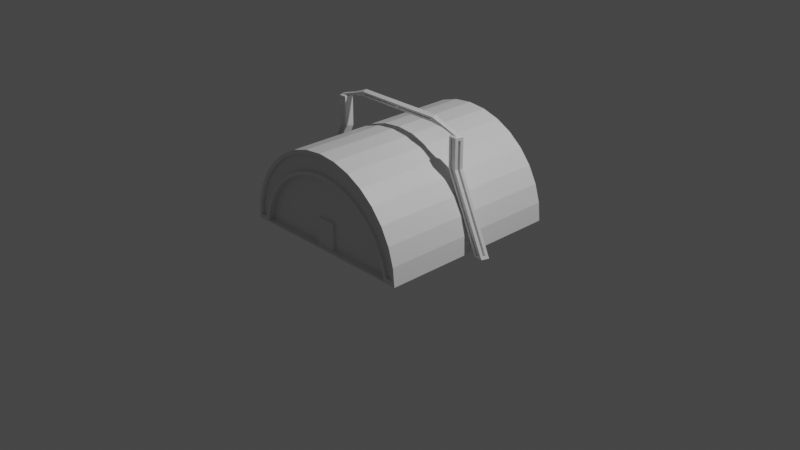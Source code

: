 # Source: military1.blend  (saved by Blender 2.92.15; exported with 4.5.12 LTS)
import bpy
from mathutils import Matrix  # noqa: F401  (used for matrix-valued properties, if any)

bpy.ops.wm.read_factory_settings(use_empty=True)
scene = bpy.context.scene
scene.name = 'Scene'

# ---- collections
col_collection = bpy.data.collections.new('Collection'); scene.collection.children.link(col_collection)

# ---- materials (node trees are filled in below, after node groups)
mat_material = bpy.data.materials.new('Material')
mat_material.alpha_threshold = 0.0
mat_material.use_transparent_shadow = False
mat_material.line_color = (0.0, 0.0, 0.0, 1.0)
mat_gloiw = bpy.data.materials.new('gloiw')
mat_gloiw.use_transparent_shadow = False
mat_material_001 = bpy.data.materials.new('Material.001')
mat_material_001.use_transparent_shadow = False

# ---- material node trees
mat_material.use_nodes = True; mat_material.node_tree.nodes.clear()
_N = mat_material.node_tree.nodes; _L = mat_material.node_tree.links
n0 = _N.new('ShaderNodeOutputMaterial'); n0.name = 'Material Output'; n0.location = (300, 300)
n1 = _N.new('ShaderNodeBsdfPrincipled'); n1.name = 'Principled BSDF'; n1.location = (10, 300)
n1.distribution = 'GGX'
n1.subsurface_method = 'BURLEY'
n1.inputs[2].default_value = 0.4
n1.inputs[3].default_value = 1.45
n1.inputs[27].default_value = (0.0, 0.0, 0.0, 1.0)
n1.inputs[28].default_value = 1.0
_L.new(n1.outputs[0], n0.inputs[0])
n0.is_active_output = True
mat_gloiw.use_nodes = True; mat_gloiw.node_tree.nodes.clear()
_N = mat_gloiw.node_tree.nodes; _L = mat_gloiw.node_tree.links
n0 = _N.new('ShaderNodeBsdfPrincipled'); n0.name = 'Principled BSDF'; n0.location = (10, 300)
n0.distribution = 'GGX'
n0.subsurface_method = 'BURLEY'
n0.inputs[3].default_value = 1.45
n0.inputs[27].default_value = (0.0, 0.0, 0.0, 1.0)
n0.inputs[28].default_value = 1.0
n1 = _N.new('ShaderNodeOutputMaterial'); n1.name = 'Material Output'; n1.location = (300, 300)
_L.new(n0.outputs[0], n1.inputs[0])
n1.is_active_output = True
mat_material_001.use_nodes = True; mat_material_001.node_tree.nodes.clear()
_N = mat_material_001.node_tree.nodes; _L = mat_material_001.node_tree.links
n0 = _N.new('ShaderNodeBsdfPrincipled'); n0.name = 'Principled BSDF'; n0.location = (10, 300)
n0.distribution = 'GGX'
n0.subsurface_method = 'BURLEY'
n0.inputs[3].default_value = 1.45
n0.inputs[27].default_value = (0.0, 0.0, 0.0, 1.0)
n0.inputs[28].default_value = 1.0
n1 = _N.new('ShaderNodeOutputMaterial'); n1.name = 'Material Output'; n1.location = (300, 300)
_L.new(n0.outputs[0], n1.inputs[0])
n1.is_active_output = True

# ---- world
world_world = bpy.data.worlds.new('World'); scene.world = world_world
world_world.use_nodes = True; world_world.node_tree.nodes.clear()
_N = world_world.node_tree.nodes; _L = world_world.node_tree.links
n0 = _N.new('ShaderNodeOutputWorld'); n0.name = 'World Output'; n0.location = (300, 300)
n1 = _N.new('ShaderNodeBackground'); n1.name = 'Background'; n1.location = (10, 300)
n1.inputs[0].default_value = (0.05088, 0.05088, 0.05088, 1.0)
_L.new(n1.outputs[0], n0.inputs[0])
n0.is_active_output = True
world_world.color = (0.05088, 0.05088, 0.05088)
world_world.use_sun_shadow = False
world_world.sun_shadow_jitter_overblur = 0.0

# ---- cameras
cam_camera = bpy.data.cameras.new('Camera')
cam_camera.clip_end = 100.0
cam_camera.ortho_scale = 7.314

# ---- lights
light_light = bpy.data.lights.new('Light', 'POINT')
light_light.transmission_factor = 0.0
light_light.energy = 1000.0
light_light.shadow_soft_size = 0.1
light_light.shadow_maximum_resolution = 0.006
light_light.use_absolute_resolution = True

# ---- meshes
me_cylinder = bpy.data.meshes.new('Cylinder')
me_cylinder.from_pydata([(0.9579, -0.04267, -1.0), (1.0, 7.55e-08, 1.0), (0.8851, -0.05787, -1.0), (0.9808, -0.1951, 1.0), (0.8337, -0.2272, -1.0), (0.9239, -0.3827, 1.0), (0.7503, -0.3832, -1.0), (0.8315, -0.5556, 1.0), (0.6381, -0.5199, -1.0), (0.7071, -0.7071, 1.0), (0.5014, -0.6321, -1.0), (0.5556, -0.8315, 1.0), (0.3453, -0.7155, -1.0), (0.3827, -0.9239, 1.0), (0.1761, -0.7669, -1.0), (0.1951, -0.9808, 1.0), (-2.979e-07, -0.7842, -1.0), (-3.258e-07, -1.0, 1.0), (-0.1761, -0.7669, -1.0), (-0.1951, -0.9808, 1.0), (-0.3453, -0.7155, -1.0), (-0.3827, -0.9239, 1.0), (-0.5014, -0.6321, -1.0), (-0.5556, -0.8315, 1.0), (-0.6381, -0.5199, -1.0), (-0.7071, -0.7071, 1.0), (-0.7503, -0.3832, -1.0), (-0.8315, -0.5556, 1.0), (-0.8337, -0.2272, -1.0), (-0.9239, -0.3827, 1.0), (-0.8851, -0.05787, -1.0), (-0.9808, -0.1951, 1.0), (-0.9579, -0.04266, -1.0), (-1.0, 9.656e-07, 1.0), (0.9436, -0.1877, -1.0), (0.8858, -0.05074, -1.0), (0.8889, -0.3682, -1.0), (0.8, -0.5345, -1.0), (0.6803, -0.6803, -1.0), (0.5345, -0.8, -1.0), (0.3682, -0.8889, -1.0), (0.1877, -0.9436, -1.0), (-3.142e-07, -0.9621, -1.0), (-0.1877, -0.9436, -1.0), (-0.3682, -0.8889, -1.0), (-0.5345, -0.8, -1.0), (-0.6803, -0.6803, -1.0), (-0.8, -0.5345, -1.0), (-0.8889, -0.3682, -1.0), (-0.9436, -0.1877, -1.0), (0.8512, -0.01666, -0.9316), (-0.8858, -0.05074, -1.0), (-0.8512, -0.01666, -0.9316), (0.8479, -0.05048, -0.9316), (0.7987, -0.2127, -0.9316), (0.7188, -0.3621, -0.9316), (0.6113, -0.4931, -0.9316), (0.4803, -0.6006, -0.9316), (0.3308, -0.6805, -0.9316), (0.1687, -0.7297, -0.9316), (-2.853e-07, -0.7463, -0.9316), (-0.1687, -0.7297, -0.9316), (-0.3308, -0.6805, -0.9316), (-0.4803, -0.6006, -0.9316), (-0.6113, -0.4931, -0.9316), (-0.7188, -0.3621, -0.9316), (-0.7987, -0.2127, -0.9316), (-0.8479, -0.05048, -0.9316), (0.9808, -0.1951, -1.0), (1.0, 7.55e-08, -1.0), (0.9239, -0.3827, -1.0), (0.8315, -0.5556, -1.0), (0.7071, -0.7071, -1.0), (0.5556, -0.8315, -1.0), (0.3827, -0.9239, -1.0), (0.1951, -0.9808, -1.0), (-3.258e-07, -1.0, -1.0), (-0.1951, -0.9808, -1.0), (-0.3827, -0.9239, -1.0), (-0.5556, -0.8315, -1.0), (-0.7071, -0.7071, -1.0), (-0.8315, -0.5556, -1.0), (-0.9239, -0.3827, -1.0), (-0.9808, -0.1951, -1.0), (0.8512, -0.01666, -1.0), (-1.0, 9.656e-07, -1.0), (0.8479, -0.05048, -1.0), (0.7987, -0.2127, -1.0), (0.7188, -0.3621, -1.0), (0.6113, -0.4931, -1.0), (0.4803, -0.6006, -1.0), (0.3308, -0.6805, -1.0), (0.1687, -0.7297, -1.0), (-2.843e-07, -0.7463, -1.0), (-0.1687, -0.7297, -1.0), (-0.3308, -0.6805, -1.0), (-0.4803, -0.6006, -1.0), (-0.6113, -0.4931, -1.0), (-0.7188, -0.3621, -1.0), (-0.7987, -0.2127, -1.0), (-0.8479, -0.05048, -1.0), (-0.8512, -0.01666, -1.0), (0.9436, -0.1877, -0.9701), (0.8851, -0.05787, -0.9701), (0.8889, -0.3682, -0.9701), (0.8337, -0.2272, -0.9701), (0.8, -0.5345, -0.9701), (0.7503, -0.3832, -0.9701), (0.6803, -0.6803, -0.9701), (0.6381, -0.5199, -0.9701), (0.5345, -0.8, -0.9701), (0.5014, -0.6321, -0.9701), (0.3682, -0.8889, -0.9701), (0.3453, -0.7155, -0.9701), (0.1877, -0.9436, -0.9701), (0.1761, -0.7669, -0.9701), (-3.142e-07, -0.9621, -0.9701), (-2.979e-07, -0.7842, -0.9701), (-0.1877, -0.9436, -0.9701), (-0.1761, -0.7669, -0.9701), (-0.3682, -0.8889, -0.9701), (-0.3453, -0.7155, -0.9701), (-0.5345, -0.8, -0.9701), (-0.5014, -0.6321, -0.9701), (-0.6803, -0.6803, -0.9701), (-0.6381, -0.5199, -0.9701), (-0.8, -0.5345, -0.9701), (-0.7503, -0.3832, -0.9701), (-0.8889, -0.3682, -0.9701), (-0.8337, -0.2272, -0.9701), (-0.9436, -0.1877, -0.9701), (-0.8851, -0.05787, -0.9701), (0.9579, -0.04267, -0.9701), (-0.9579, -0.04266, -0.9701), (0.8858, -0.05074, -0.9701), (-0.8858, -0.05074, -0.9701)], [], [(69, 1, 3, 68), (68, 3, 5, 70), (70, 5, 7, 71), (71, 7, 9, 72), (72, 9, 11, 73), (73, 11, 13, 74), (74, 13, 15, 75), (75, 15, 17, 76), (76, 17, 19, 77), (77, 19, 21, 78), (78, 21, 23, 79), (79, 23, 25, 80), (80, 25, 27, 81), (81, 27, 29, 82), (82, 29, 31, 83), (83, 31, 33, 85), (92, 93, 60, 59), (3, 1, 33, 31, 29, 27, 25, 23, 21, 19, 17, 15, 13, 11, 9, 7, 5), (18, 16, 117, 119), (44, 45, 122, 120), (16, 14, 115, 117), (43, 44, 120, 118), (14, 12, 113, 115), (42, 43, 118, 116), (12, 10, 111, 113), (41, 42, 116, 114), (10, 8, 109, 111), (32, 51, 135, 133), (40, 41, 114, 112), (8, 6, 107, 109), (35, 0, 132, 134), (39, 40, 112, 110), (6, 4, 105, 107), (51, 30, 131, 135), (84, 101, 85, 69), (50, 53, 54, 55, 56, 57, 58, 59, 60, 61, 62, 63, 64, 65, 66, 67, 52), (84, 86, 53, 50), (100, 101, 52, 67), (93, 94, 61, 60), (86, 87, 54, 53), (94, 95, 62, 61), (87, 88, 55, 54), (95, 96, 63, 62), (88, 89, 56, 55), (96, 97, 64, 63), (89, 90, 57, 56), (97, 98, 65, 64), (90, 91, 58, 57), (98, 99, 66, 65), (91, 92, 59, 58), (101, 84, 50, 52), (99, 100, 67, 66), (34, 0, 69, 68), (36, 34, 68, 70), (37, 36, 70, 71), (38, 37, 71, 72), (39, 38, 72, 73), (40, 39, 73, 74), (41, 40, 74, 75), (42, 41, 75, 76), (43, 42, 76, 77), (44, 43, 77, 78), (45, 44, 78, 79), (46, 45, 79, 80), (47, 46, 80, 81), (48, 47, 81, 82), (49, 48, 82, 83), (32, 49, 83, 85), (35, 2, 86, 84), (2, 4, 87, 86), (4, 6, 88, 87), (6, 8, 89, 88), (8, 10, 90, 89), (10, 12, 91, 90), (12, 14, 92, 91), (14, 16, 93, 92), (16, 18, 94, 93), (18, 20, 95, 94), (20, 22, 96, 95), (22, 24, 97, 96), (24, 26, 98, 97), (26, 28, 99, 98), (28, 30, 100, 99), (30, 51, 101, 100), (0, 35, 84, 69), (51, 32, 85, 101), (103, 134, 132, 102), (105, 103, 102, 104), (107, 105, 104, 106), (109, 107, 106, 108), (111, 109, 108, 110), (113, 111, 110, 112), (115, 113, 112, 114), (117, 115, 114, 116), (119, 117, 116, 118), (121, 119, 118, 120), (123, 121, 120, 122), (125, 123, 122, 124), (127, 125, 124, 126), (129, 127, 126, 128), (131, 129, 128, 130), (135, 131, 130, 133), (45, 46, 124, 122), (20, 18, 119, 121), (46, 47, 126, 124), (22, 20, 121, 123), (47, 48, 128, 126), (0, 34, 102, 132), (24, 22, 123, 125), (48, 49, 130, 128), (34, 36, 104, 102), (26, 24, 125, 127), (49, 32, 133, 130), (36, 37, 106, 104), (28, 26, 127, 129), (2, 35, 134, 103), (37, 38, 108, 106), (30, 28, 129, 131), (4, 2, 103, 105), (38, 39, 110, 108)])
me_cylinder.polygons.foreach_set('material_index', [0, 0, 0, 0, 0, 0, 0, 0, 0, 0, 0, 0, 0, 0, 0, 0, 0, 0, 0, 0, 0, 0, 0, 0, 0, 0, 0, 0, 0, 0, 0, 0, 0, 0, 0, 0, 0, 0, 0, 0, 0, 0, 0, 0, 0, 0, 0, 0, 0, 0, 0, 0, 0, 0, 0, 0, 0, 0, 0, 0, 0, 0, 0, 0, 0, 0, 0, 0, 0, 0, 0, 0, 0, 0, 0, 0, 0, 0, 0, 0, 0, 0, 0, 0, 0, 0, 1, 1, 1, 1, 1, 1, 1, 1, 1, 1, 1, 1, 1, 1, 1, 1, 0, 0, 0, 0, 0, 0, 0, 0, 0, 0, 0, 0, 0, 0, 0, 0, 0, 0])
_uv = me_cylinder.uv_layers.new(name='UVMap')
_uv.uv.foreach_set('vector', [0.7577, 0.3207, 0.7577, 1.321, 0.6601, 1.321, 0.6601, 0.3207, 0.6601, 0.3207, 0.6601, 1.321, 0.5663, 1.321, 0.5663, 0.3207, 0.5663, 0.3207, 0.5663, 1.321, 0.4799, 1.321, 0.4799, 0.3207, 0.4799, 0.3207, 0.4799, 1.321, 0.4041, 1.321, 0.4041, 0.3207, 0.8536, 0.3207, 0.8536, 1.321, 0.7778, 1.321, 0.7778, 0.3207, 0.7778, 0.3207, 0.7778, 1.321, 0.6913, 1.321, 0.6913, 0.3207, 0.6913, 0.3207, 0.6913, 1.321, 0.5975, 1.321, 0.5975, 0.3207, 0.5975, 0.3207, 0.5975, 1.321, 0.5, 1.321, 0.5, 0.3207, 0.5, 0.3207, 0.5, 1.321, 0.4025, 1.321, 0.4025, 0.3207, 0.4025, 0.3207, 0.4025, 1.321, 0.3087, 1.321, 0.3087, 0.3207, 0.3087, 0.3207, 0.3087, 1.321, 0.2222, 1.321, 0.2222, 0.3207, 0.2222, 0.3207, 0.2222, 1.321, 0.1464, 1.321, 0.1464, 0.3207, 0.4041, 0.3207, 0.4041, 1.321, 0.4799, 1.321, 0.4799, 0.3207, 0.4799, 0.3207, 0.4799, 1.321, 0.5663, 1.321, 0.5663, 0.3207, 0.5663, 0.3207, 0.5663, 1.321, 0.6601, 1.321, 0.6601, 0.3207, 0.6601, 0.3207, 0.6601, 1.321, 0.7577, 1.321, 0.7577, 0.3207, 0.5843, 0.3207, 0.5, 0.3207, 0.5, 0.3549, 0.5843, 0.3549, 0.9904, 0.6601, 1.0, 0.7577, 8.941e-08, 0.7577, 0.009607, 0.6601, 0.03806, 0.5663, 0.08427, 0.4799, 0.1464, 0.4041, 0.2222, 0.3419, 0.3087, 0.2957, 0.4025, 0.2673, 0.5, 0.2577, 0.5975, 0.2673, 0.6913, 0.2957, 0.7778, 0.3419, 0.8536, 0.4041, 0.9157, 0.4799, 0.9619, 0.5663, 0.412, 0.3742, 0.5, 0.3656, 0.5, 0.3656, 0.412, 0.3742, 0.3159, 0.3132, 0.2327, 0.3577, 0.2327, 0.3577, 0.3159, 0.3132, 0.5, 0.3656, 0.588, 0.3742, 0.588, 0.3742, 0.5, 0.3656, 0.4062, 0.2859, 0.3159, 0.3132, 0.3159, 0.3132, 0.4062, 0.2859, 0.588, 0.3742, 0.6727, 0.3999, 0.6727, 0.3999, 0.588, 0.3742, 0.5, 0.2766, 0.4062, 0.2859, 0.4062, 0.2859, 0.5, 0.2766, 0.6727, 0.3999, 0.7507, 0.4416, 0.7507, 0.4416, 0.6727, 0.3999, 0.5938, 0.2859, 0.5, 0.2766, 0.5, 0.2766, 0.5938, 0.2859, 0.7507, 0.4416, 0.819, 0.4977, 0.819, 0.4977, 0.7507, 0.4416, 0.02105, 0.7363, 0.05712, 0.7323, 0.05712, 0.7323, 0.02105, 0.7363, 0.6841, 0.3132, 0.5938, 0.2859, 0.5938, 0.2859, 0.6841, 0.3132, 0.819, 0.4977, 0.8752, 0.5661, 0.8752, 0.5661, 0.819, 0.4977, 0.9429, 0.7323, 0.979, 0.7363, 0.979, 0.7363, 0.9429, 0.7323, 0.7673, 0.3577, 0.6841, 0.3132, 0.6841, 0.3132, 0.7673, 0.3577, 0.8752, 0.5661, 0.9169, 0.6441, 0.9169, 0.6441, 0.8752, 0.5661, 0.05712, 0.7323, 0.05747, 0.7287, 0.05747, 0.7287, 0.05712, 0.7323, 0.9256, 0.7493, 0.07439, 0.7493, 8.941e-08, 0.7577, 1.0, 0.7577, 0.9256, 0.7493, 0.9239, 0.7324, 0.8994, 0.6513, 0.8594, 0.5766, 0.8057, 0.5111, 0.7401, 0.4574, 0.6654, 0.4174, 0.5843, 0.3928, 0.5, 0.3845, 0.4157, 0.3928, 0.3346, 0.4174, 0.2599, 0.4574, 0.1943, 0.5111, 0.1406, 0.5766, 0.1006, 0.6513, 0.07605, 0.7324, 0.07439, 0.7493, 0.7493, 0.3207, 0.7324, 0.3207, 0.7324, 0.3549, 0.7493, 0.3549, 0.7324, 0.3207, 0.7493, 0.3207, 0.7493, 0.3549, 0.7324, 0.3549, 0.5, 0.3207, 0.4157, 0.3207, 0.4157, 0.3549, 0.5, 0.3549, 0.7324, 0.3207, 0.6513, 0.3207, 0.6513, 0.3549, 0.7324, 0.3549, 0.4157, 0.3207, 0.3346, 0.3207, 0.3346, 0.3549, 0.4157, 0.3549, 0.6513, 0.3207, 0.5766, 0.3207, 0.5766, 0.3549, 0.6513, 0.3549, 0.3346, 0.3207, 0.2599, 0.3207, 0.2599, 0.3549, 0.3346, 0.3549, 0.5766, 0.3207, 0.5111, 0.3207, 0.5111, 0.3549, 0.5766, 0.3549, 0.2599, 0.3207, 0.1943, 0.3207, 0.1943, 0.3549, 0.2599, 0.3549, 0.8057, 0.3207, 0.7401, 0.3207, 0.7401, 0.3549, 0.8057, 0.3549, 0.5111, 0.3207, 0.5766, 0.3207, 0.5766, 0.3549, 0.5111, 0.3549, 0.7401, 0.3207, 0.6654, 0.3207, 0.6654, 0.3549, 0.7401, 0.3549, 0.5766, 0.3207, 0.6513, 0.3207, 0.6513, 0.3549, 0.5766, 0.3549, 0.6654, 0.3207, 0.5843, 0.3207, 0.5843, 0.3549, 0.6654, 0.3549, 0.07439, 0.3207, 0.9256, 0.3207, 0.9256, 0.3549, 0.07439, 0.3549, 0.6513, 0.3207, 0.7324, 0.3207, 0.7324, 0.3549, 0.6513, 0.3549, 0.9718, 0.6638, 0.979, 0.7363, 1.0, 0.7577, 0.9904, 0.6601, 0.9444, 0.5736, 0.9718, 0.6638, 0.9904, 0.6601, 0.9619, 0.5663, 0.9, 0.4904, 0.9444, 0.5736, 0.9619, 0.5663, 0.9157, 0.4799, 0.8402, 0.4175, 0.9, 0.4904, 0.9157, 0.4799, 0.8536, 0.4041, 0.7673, 0.3577, 0.8402, 0.4175, 0.8536, 0.4041, 0.7778, 0.3419, 0.6841, 0.3132, 0.7673, 0.3577, 0.7778, 0.3419, 0.6913, 0.2957, 0.5938, 0.2859, 0.6841, 0.3132, 0.6913, 0.2957, 0.5975, 0.2673, 0.5, 0.2766, 0.5938, 0.2859, 0.5975, 0.2673, 0.5, 0.2577, 0.4062, 0.2859, 0.5, 0.2766, 0.5, 0.2577, 0.4025, 0.2673, 0.3159, 0.3132, 0.4062, 0.2859, 0.4025, 0.2673, 0.3087, 0.2957, 0.2327, 0.3577, 0.3159, 0.3132, 0.3087, 0.2957, 0.2222, 0.3419, 0.1598, 0.4175, 0.2327, 0.3577, 0.2222, 0.3419, 0.1464, 0.4041, 0.1, 0.4904, 0.1598, 0.4175, 0.1464, 0.4041, 0.08427, 0.4799, 0.05557, 0.5736, 0.1, 0.4904, 0.08427, 0.4799, 0.03806, 0.5663, 0.02819, 0.6638, 0.05557, 0.5736, 0.03806, 0.5663, 0.009607, 0.6601, 0.02105, 0.7363, 0.02819, 0.6638, 0.009607, 0.6601, 8.941e-08, 0.7577, 0.9429, 0.7323, 0.9425, 0.7287, 0.9239, 0.7324, 0.9256, 0.7493, 0.9425, 0.7287, 0.9169, 0.6441, 0.8994, 0.6513, 0.9239, 0.7324, 0.9169, 0.6441, 0.8752, 0.5661, 0.8594, 0.5766, 0.8994, 0.6513, 0.8752, 0.5661, 0.819, 0.4977, 0.8057, 0.5111, 0.8594, 0.5766, 0.819, 0.4977, 0.7507, 0.4416, 0.7401, 0.4574, 0.8057, 0.5111, 0.7507, 0.4416, 0.6727, 0.3999, 0.6654, 0.4174, 0.7401, 0.4574, 0.6727, 0.3999, 0.588, 0.3742, 0.5843, 0.3928, 0.6654, 0.4174, 0.588, 0.3742, 0.5, 0.3656, 0.5, 0.3845, 0.5843, 0.3928, 0.5, 0.3656, 0.412, 0.3742, 0.4157, 0.3928, 0.5, 0.3845, 0.412, 0.3742, 0.3273, 0.3999, 0.3346, 0.4174, 0.4157, 0.3928, 0.3273, 0.3999, 0.2493, 0.4416, 0.2599, 0.4574, 0.3346, 0.4174, 0.2493, 0.4416, 0.181, 0.4977, 0.1943, 0.5111, 0.2599, 0.4574, 0.181, 0.4977, 0.1248, 0.5661, 0.1406, 0.5766, 0.1943, 0.5111, 0.1248, 0.5661, 0.08314, 0.6441, 0.1006, 0.6513, 0.1406, 0.5766, 0.08314, 0.6441, 0.05747, 0.7287, 0.07605, 0.7324, 0.1006, 0.6513, 0.05747, 0.7287, 0.05712, 0.7323, 0.07439, 0.7493, 0.07605, 0.7324, 0.979, 0.7363, 0.9429, 0.7323, 0.9256, 0.7493, 1.0, 0.7577, 0.05712, 0.7323, 0.02105, 0.7363, 8.941e-08, 0.7577, 0.07439, 0.7493, 0.9425, 0.7287, 0.9429, 0.7323, 0.979, 0.7363, 0.9718, 0.6638, 0.9169, 0.6441, 0.9425, 0.7287, 0.9718, 0.6638, 0.9444, 0.5736, 0.8752, 0.5661, 0.9169, 0.6441, 0.9444, 0.5736, 0.9, 0.4904, 0.819, 0.4977, 0.8752, 0.5661, 0.9, 0.4904, 0.8402, 0.4175, 0.7507, 0.4416, 0.819, 0.4977, 0.8402, 0.4175, 0.7673, 0.3577, 0.6727, 0.3999, 0.7507, 0.4416, 0.7673, 0.3577, 0.6841, 0.3132, 0.588, 0.3742, 0.6727, 0.3999, 0.6841, 0.3132, 0.5938, 0.2859, 0.5, 0.3656, 0.588, 0.3742, 0.5938, 0.2859, 0.5, 0.2766, 0.412, 0.3742, 0.5, 0.3656, 0.5, 0.2766, 0.4062, 0.2859, 0.3273, 0.3999, 0.412, 0.3742, 0.4062, 0.2859, 0.3159, 0.3132, 0.2493, 0.4416, 0.3273, 0.3999, 0.3159, 0.3132, 0.2327, 0.3577, 0.181, 0.4977, 0.2493, 0.4416, 0.2327, 0.3577, 0.1598, 0.4175, 0.1248, 0.5661, 0.181, 0.4977, 0.1598, 0.4175, 0.1, 0.4904, 0.08314, 0.6441, 0.1248, 0.5661, 0.1, 0.4904, 0.05557, 0.5736, 0.05747, 0.7287, 0.08314, 0.6441, 0.05557, 0.5736, 0.02819, 0.6638, 0.05712, 0.7323, 0.05747, 0.7287, 0.02819, 0.6638, 0.02105, 0.7363, 0.2327, 0.3577, 0.1598, 0.4175, 0.1598, 0.4175, 0.2327, 0.3577, 0.3273, 0.3999, 0.412, 0.3742, 0.412, 0.3742, 0.3273, 0.3999, 0.1598, 0.4175, 0.1, 0.4904, 0.1, 0.4904, 0.1598, 0.4175, 0.2493, 0.4416, 0.3273, 0.3999, 0.3273, 0.3999, 0.2493, 0.4416, 0.1, 0.4904, 0.05557, 0.5736, 0.05557, 0.5736, 0.1, 0.4904, 0.979, 0.7363, 0.9718, 0.6638, 0.9718, 0.6638, 0.979, 0.7363, 0.181, 0.4977, 0.2493, 0.4416, 0.2493, 0.4416, 0.181, 0.4977, 0.05557, 0.5736, 0.02819, 0.6638, 0.02819, 0.6638, 0.05557, 0.5736, 0.9718, 0.6638, 0.9444, 0.5736, 0.9444, 0.5736, 0.9718, 0.6638, 0.1248, 0.5661, 0.181, 0.4977, 0.181, 0.4977, 0.1248, 0.5661, 0.02819, 0.6638, 0.02105, 0.7363, 0.02105, 0.7363, 0.02819, 0.6638, 0.9444, 0.5736, 0.9, 0.4904, 0.9, 0.4904, 0.9444, 0.5736, 0.08314, 0.6441, 0.1248, 0.5661, 0.1248, 0.5661, 0.08314, 0.6441, 0.9425, 0.7287, 0.9429, 0.7323, 0.9429, 0.7323, 0.9425, 0.7287, 0.9, 0.4904, 0.8402, 0.4175, 0.8402, 0.4175, 0.9, 0.4904, 0.05747, 0.7287, 0.08314, 0.6441, 0.08314, 0.6441, 0.05747, 0.7287, 0.9169, 0.6441, 0.9425, 0.7287, 0.9425, 0.7287, 0.9169, 0.6441, 0.8402, 0.4175, 0.7673, 0.3577, 0.7673, 0.3577, 0.8402, 0.4175])
me_cylinder.materials.append(mat_material)
me_cylinder.materials.append(mat_gloiw)
me_cylinder.use_remesh_fix_poles = True
me_cylinder.use_remesh_preserve_attributes = False
me_cylinder.use_mirror_vertex_groups = False
me_cylinder.update()
me_cube_001 = bpy.data.meshes.new('Cube.001')
me_cube_001.from_pydata([(-1.0, -1.0, -1.0), (-1.0, -1.0, 1.0), (-1.0, 1.0, -1.0), (-1.0, 1.0, 1.0), (1.0, -1.0, -1.0), (1.0, -1.0, 1.0), (1.0, 1.0, -1.0), (1.0, 1.0, 1.0)], [], [(0, 1, 3, 2), (2, 3, 7, 6), (6, 7, 5, 4), (4, 5, 1, 0), (2, 6, 4, 0), (7, 3, 1, 5)])
_uv = me_cube_001.uv_layers.new(name='UVMap')
_uv.uv.foreach_set('vector', [0.375, 0.0, 0.625, 0.0, 0.625, 0.25, 0.375, 0.25, 0.375, 0.25, 0.625, 0.25, 0.625, 0.5, 0.375, 0.5, 0.375, 0.5, 0.625, 0.5, 0.625, 0.75, 0.375, 0.75, 0.375, 0.75, 0.625, 0.75, 0.625, 1.0, 0.375, 1.0, 0.125, 0.5, 0.375, 0.5, 0.375, 0.75, 0.125, 0.75, 0.625, 0.5, 0.875, 0.5, 0.875, 0.75, 0.625, 0.75])
me_cube_001.use_remesh_fix_poles = True
me_cube_001.use_remesh_preserve_attributes = False
me_cube_001.use_mirror_vertex_groups = False
me_cube_001.update()
me_cylinder_003 = bpy.data.meshes.new('Cylinder.003')
me_cylinder_003.from_pydata([(-5.67e-07, 0.4055, -0.08204), (2.15, 0.4055, 4.563), (0.3856, 0.1253, -0.08204), (2.536, 0.1253, 4.563), (0.1562, -0.328, 0.04656), (2.26, -0.328, 4.591), (-0.2189, -0.162, 0.07635), (1.863, -0.162, 4.573), (-0.2584, -0.0407, 0.07635), (1.765, 0.1253, 4.563), (2.536, 0.1253, 6.392), (2.15, 0.4055, 6.392), (2.26, -0.328, 6.263), (1.859, -0.1634, 6.219), (1.818, -0.0393, 6.219), (1.912, -0.328, 4.563), (-0.03708, -0.328, 0.04656), (-0.3856, 0.1253, -0.08204), (1.814, -0.0407, 4.553), (1.765, 0.1253, 6.392), (2.041, -0.328, 6.263), (2.146, 0.07395, 4.479), (2.195, -0.04739, 4.499), (0.1132, -0.04739, 0.002403), (0.07381, 0.07395, 0.002403), (2.15, 0.07535, 6.145), (2.191, -0.0488, 6.145), (2.389, -0.328, 4.563), (0.2383, -0.328, -0.08204), (-0.2383, -0.328, -0.08204), (2.041, -0.328, 4.535), (1.912, -0.328, 6.392), (2.389, -0.328, 6.392), (2.041, -0.2667, 4.535), (2.26, -0.2667, 4.591), (0.1562, -0.2667, 0.04656), (-0.03708, -0.2667, 0.04656), (2.041, -0.2667, 6.263), (2.26, -0.2667, 6.263), (2.378, 0.07503, 6.452), (2.147, 0.2428, 6.452), (2.289, -0.1964, 6.452), (2.004, -0.1964, 6.452), (1.916, 0.07503, 6.452), (3.894, 0.07503, 6.674), (3.847, 0.2428, 6.9), (3.969, -0.1964, 6.875), (3.958, -0.1964, 6.926), (3.799, 0.07503, 7.126), (2.937, -0.1373, 6.725), (2.899, 0.05243, 6.755), (3.094, 0.05243, 6.597), (3.057, -0.1373, 6.627), (2.997, 0.1697, 6.676), (6.623, 0.07503, 6.674), (6.623, 0.2428, 6.9), (6.508, -0.1964, 6.875), (6.508, -0.1964, 6.926), (6.623, 0.07503, 7.126), (3.817, -0.1964, 7.04), (3.876, -0.1964, 6.761), (6.623, -0.1964, 7.04), (6.623, -0.1964, 6.761), (3.958, -0.02332, 6.926), (3.969, -0.02332, 6.875), (6.508, -0.02332, 6.926), (6.508, -0.02332, 6.875)], [], [(0, 1, 3, 2), (2, 3, 27, 28), (20, 30, 33, 37), (27, 3, 10, 32), (6, 7, 22, 23), (17, 9, 1, 0), (0, 2, 28, 29, 17), (32, 10, 39, 41), (1, 9, 19, 11), (3, 1, 11, 10), (4, 5, 34, 35), (18, 8, 24, 21), (7, 6, 29, 15), (6, 8, 17, 29), (8, 18, 9, 17), (14, 13, 31, 19), (18, 14, 19, 9), (13, 7, 15, 31), (23, 22, 21, 24), (21, 22, 26, 25), (7, 13, 26, 22), (13, 14, 25, 26), (8, 6, 23, 24), (14, 18, 21, 25), (5, 4, 28, 27), (4, 16, 29, 28), (16, 30, 15, 29), (20, 12, 32, 31), (12, 5, 27, 32), (30, 20, 31, 15), (35, 34, 33, 36), (33, 34, 38, 37), (12, 20, 37, 38), (16, 4, 35, 36), (5, 12, 38, 34), (30, 16, 36, 33), (50, 49, 59, 48), (11, 19, 43, 40), (31, 32, 41, 42), (10, 11, 40, 39), (19, 31, 42, 43), (45, 48, 58, 55), (52, 51, 44, 60), (53, 50, 48, 45), (49, 52, 60, 59), (51, 53, 45, 44), (39, 40, 53, 51), (42, 41, 52, 49), (40, 43, 50, 53), (41, 39, 51, 52), (43, 42, 49, 50), (54, 55, 58, 61, 62), (46, 56, 66, 64), (44, 45, 55, 54), (48, 59, 61, 58), (60, 44, 54, 62), (46, 47, 59, 60), (57, 56, 62, 61), (56, 46, 60, 62), (47, 57, 61, 59), (63, 64, 66, 65), (47, 46, 64, 63), (57, 47, 63, 65), (56, 57, 65, 66)])
me_cylinder_003.polygons.foreach_set('material_index', [0, 0, 0, 0, 0, 0, 0, 0, 0, 0, 0, 0, 0, 0, 0, 0, 0, 0, 0, 0, 0, 0, 0, 0, 0, 0, 0, 0, 0, 0, 1, 1, 0, 0, 0, 0, 0, 0, 0, 0, 0, 0, 0, 0, 0, 0, 0, 0, 0, 0, 0, 0, 0, 0, 0, 0, 0, 0, 0, 0, 1, 0, 0, 0])
_uv = me_cylinder_003.uv_layers.new(name='UVMap')
_uv.uv.foreach_set('vector', [1.0, 0.5, 1.0, 1.0, 0.8, 1.0, 0.8, 0.5, 0.8, 0.5, 0.8, 1.0, 0.6, 1.0, 0.6, 0.5, 0.454, 1.0, 0.454, 1.0, 0.454, 1.0, 0.454, 1.0, 0.6, 1.0, 0.8, 1.0, 0.8, 1.0, 0.6, 1.0, 0.3268, 0.5171, 0.3274, 1.0, 0.3274, 1.0, 0.3268, 0.5171, 0.2, 0.5, 0.2, 1.0, 2.98e-08, 1.0, 2.98e-08, 0.5, 0.75, 0.49, 0.9783, 0.3242, 0.8911, 0.05584, 0.6089, 0.05584, 0.5217, 0.3242, 0.6, 1.0, 0.8, 1.0, 0.8, 1.0, 0.6, 1.0, 2.98e-08, 1.0, 0.2, 1.0, 0.2, 1.0, 2.98e-08, 1.0, 0.8, 1.0, 1.0, 1.0, 1.0, 1.0, 0.8, 1.0, 0.5405, 0.5138, 0.546, 1.0, 0.546, 1.0, 0.5405, 0.5138, 0.2726, 1.0, 0.2732, 0.5171, 0.2732, 0.5171, 0.2726, 1.0, 0.3274, 1.0, 0.3268, 0.5171, 0.4, 0.5, 0.4, 1.0, 0.3268, 0.5171, 0.2732, 0.5171, 0.2, 0.5, 0.4, 0.5, 0.2732, 0.5171, 0.2726, 1.0, 0.2, 1.0, 0.2, 0.5, 0.2726, 1.0, 0.3274, 1.0, 0.4, 1.0, 0.2, 1.0, 0.2726, 1.0, 0.2726, 1.0, 0.2, 1.0, 0.2, 1.0, 0.3274, 1.0, 0.3274, 1.0, 0.4, 1.0, 0.4, 1.0, 0.3268, 0.5171, 0.3274, 1.0, 0.2726, 1.0, 0.2732, 0.5171, 0.2726, 1.0, 0.3274, 1.0, 0.3274, 1.0, 0.2726, 1.0, 0.3274, 1.0, 0.3274, 1.0, 0.3274, 1.0, 0.3274, 1.0, 0.3274, 1.0, 0.2726, 1.0, 0.2726, 1.0, 0.3274, 1.0, 0.2732, 0.5171, 0.3268, 0.5171, 0.3268, 0.5171, 0.2732, 0.5171, 0.2726, 1.0, 0.2726, 1.0, 0.2726, 1.0, 0.2726, 1.0, 0.546, 1.0, 0.5405, 0.5138, 0.6, 0.5, 0.6, 1.0, 0.5405, 0.5138, 0.4595, 0.5138, 0.4, 0.5, 0.6, 0.5, 0.4595, 0.5138, 0.454, 1.0, 0.4, 1.0, 0.4, 0.5, 0.454, 1.0, 0.546, 1.0, 0.6, 1.0, 0.4, 1.0, 0.546, 1.0, 0.546, 1.0, 0.6, 1.0, 0.6, 1.0, 0.454, 1.0, 0.454, 1.0, 0.4, 1.0, 0.4, 1.0, 0.5405, 0.5138, 0.546, 1.0, 0.454, 1.0, 0.4595, 0.5138, 0.454, 1.0, 0.546, 1.0, 0.546, 1.0, 0.454, 1.0, 0.546, 1.0, 0.454, 1.0, 0.454, 1.0, 0.546, 1.0, 0.4595, 0.5138, 0.5405, 0.5138, 0.5405, 0.5138, 0.4595, 0.5138, 0.546, 1.0, 0.546, 1.0, 0.546, 1.0, 0.546, 1.0, 0.454, 1.0, 0.4595, 0.5138, 0.4595, 0.5138, 0.454, 1.0, 0.2, 1.0, 0.4, 1.0, 0.4, 1.0, 0.2, 1.0, 2.98e-08, 1.0, 0.2, 1.0, 0.2, 1.0, 2.98e-08, 1.0, 0.4, 1.0, 0.6, 1.0, 0.6, 1.0, 0.4, 1.0, 0.8, 1.0, 1.0, 1.0, 1.0, 1.0, 0.8, 1.0, 0.2, 1.0, 0.4, 1.0, 0.4, 1.0, 0.2, 1.0, 2.98e-08, 1.0, 0.2, 1.0, 0.2, 1.0, 2.98e-08, 1.0, 0.6, 1.0, 0.8, 1.0, 0.8, 1.0, 0.6, 1.0, 2.98e-08, 1.0, 0.2, 1.0, 0.2, 1.0, 2.98e-08, 1.0, 0.4, 1.0, 0.6, 1.0, 0.6, 1.0, 0.4, 1.0, 0.8, 1.0, 1.0, 1.0, 1.0, 1.0, 0.8, 1.0, 0.8, 1.0, 1.0, 1.0, 1.0, 1.0, 0.8, 1.0, 0.4, 1.0, 0.6, 1.0, 0.6, 1.0, 0.4, 1.0, 2.98e-08, 1.0, 0.2, 1.0, 0.2, 1.0, 2.98e-08, 1.0, 0.6, 1.0, 0.8, 1.0, 0.8, 1.0, 0.6, 1.0, 0.2, 1.0, 0.4, 1.0, 0.4, 1.0, 0.2, 1.0, 0.4783, 0.3242, 0.25, 0.49, 0.02175, 0.3242, 0.1089, 0.05584, 0.3911, 0.05584, 0.518, 1.0, 0.518, 1.0, 0.518, 1.0, 0.518, 1.0, 0.8, 1.0, 1.0, 1.0, 1.0, 1.0, 0.8, 1.0, 0.2, 1.0, 0.4, 1.0, 0.4, 1.0, 0.2, 1.0, 0.6, 1.0, 0.8, 1.0, 0.8, 1.0, 0.6, 1.0, 0.518, 1.0, 0.482, 1.0, 0.4, 1.0, 0.6, 1.0, 0.482, 1.0, 0.518, 1.0, 0.6, 1.0, 0.4, 1.0, 0.518, 1.0, 0.518, 1.0, 0.6, 1.0, 0.6, 1.0, 0.482, 1.0, 0.482, 1.0, 0.4, 1.0, 0.4, 1.0, 0.482, 1.0, 0.518, 1.0, 0.518, 1.0, 0.482, 1.0, 0.482, 1.0, 0.518, 1.0, 0.518, 1.0, 0.482, 1.0, 0.482, 1.0, 0.482, 1.0, 0.482, 1.0, 0.482, 1.0, 0.518, 1.0, 0.482, 1.0, 0.482, 1.0, 0.518, 1.0])
me_cylinder_003.materials.append(mat_material_001)
me_cylinder_003.materials.append(mat_gloiw)
me_cylinder_003.use_remesh_fix_poles = True
me_cylinder_003.use_remesh_preserve_attributes = False
me_cylinder_003.use_mirror_vertex_groups = False
me_cylinder_003.update()

# ---- objects
ob_light = bpy.data.objects.new('Light', light_light)
ob_camera = bpy.data.objects.new('Camera', cam_camera)
ob_cylinder = bpy.data.objects.new('Cylinder', me_cylinder)
ob_cube = bpy.data.objects.new('Cube', me_cube_001)
ob_cylinder_001 = bpy.data.objects.new('Cylinder.001', me_cylinder_003)

# ---- transforms, parenting, visibility, modifiers, constraints
ob_light.location = (4.076, 1.005, 5.904)
ob_light.rotation_euler = (0.6503, 0.05522, 1.866)
ob_light.lock_rotations_4d = False
ob_light.empty_display_type = 'ARROWS'
ob_light.color = (0.0, 0.0, 0.0, 0.0)
ob_light.lineart.crease_threshold = 0.0
ob_camera.location = (7.359, -6.926, 4.958)
ob_camera.rotation_euler = (1.109, 0.0, 0.8149)
ob_camera.lock_rotations_4d = False
ob_camera.empty_display_type = 'ARROWS'
ob_camera.color = (0.0, 0.0, 0.0, 0.0)
ob_camera.display_type = 'WIRE'
ob_camera.lineart.crease_threshold = 0.0
ob_cylinder.location = (0.0, 0.0, 0.0)
ob_cylinder.rotation_euler = (-1.571, -0.0, 0.0)
ob_cylinder.lineart.crease_threshold = 0.0
ob_cube.location = (0.0, -0.8958, 0.1555)
ob_cube.scale = (0.1085, 0.06646, 0.1493)
ob_cube.lineart.crease_threshold = 0.0
ob_cylinder_001.location = (-1.146, 0.0, 0.02154)
ob_cylinder_001.scale = (0.173, 0.173, 0.173)
ob_cylinder_001.lineart.crease_threshold = 0.0
_m = ob_cylinder_001.modifiers.new('Mirror', 'MIRROR')
_m.use_clip = True
_m.mirror_object = ob_cube

# ---- collection membership
col_collection.objects.link(ob_light)
col_collection.objects.link(ob_camera)
col_collection.objects.link(ob_cylinder)
col_collection.objects.link(ob_cube)
col_collection.objects.link(ob_cylinder_001)

# ---- scene / render settings (as saved in the file)
scene.camera = ob_camera
scene.frame_start = 1; scene.frame_end = 250; scene.frame_set(1)
scene.render.engine = 'BLENDER_EEVEE_NEXT'
scene.cycles.use_denoising = False
scene.cycles.samples = 128
scene.cycles.sampling_pattern = 'TABULATED_SOBOL'
scene.cycles.use_adaptive_sampling = False
scene.cycles.use_light_tree = False
scene.view_settings.view_transform = 'Filmic'
bpy.context.view_layer.update()
